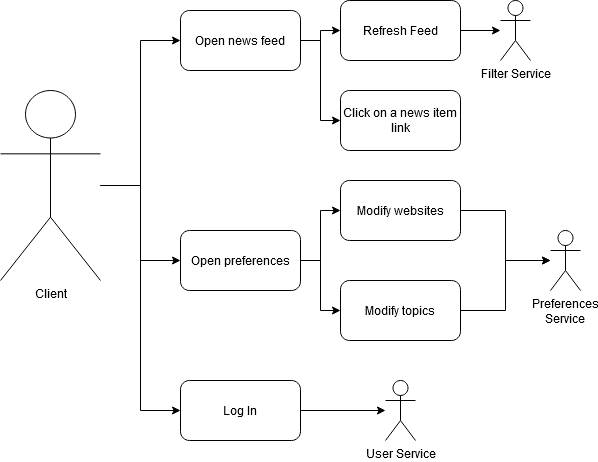

The diagram above was exported from draw.io. Its source (the exported page's mxGraphModel, read from the mxfile embedded in the PNG):
<mxGraphModel dx="1050" dy="538" grid="1" gridSize="10" guides="1" tooltips="1" connect="1" arrows="1" fold="1" page="1" pageScale="1" pageWidth="850" pageHeight="1100" math="0" shadow="0">
  <root>
    <mxCell id="0" />
    <mxCell id="1" parent="0" />
    <mxCell id="ErEn7LQcPVljozftXB7L-6" style="edgeStyle=orthogonalEdgeStyle;rounded=0;orthogonalLoop=1;jettySize=auto;html=1;" parent="1" source="d_IUNsMIlJoDLwuBCAkm-1" target="i5k2LngzRjkekhdUxP3--7" edge="1">
      <mxGeometry relative="1" as="geometry" />
    </mxCell>
    <mxCell id="i5k2LngzRjkekhdUxP3--12" style="edgeStyle=orthogonalEdgeStyle;rounded=0;orthogonalLoop=1;jettySize=auto;html=1;entryX=0;entryY=0.5;entryDx=0;entryDy=0;" edge="1" parent="1" source="d_IUNsMIlJoDLwuBCAkm-1" target="ErEn7LQcPVljozftXB7L-2">
      <mxGeometry relative="1" as="geometry" />
    </mxCell>
    <mxCell id="i5k2LngzRjkekhdUxP3--13" style="edgeStyle=orthogonalEdgeStyle;rounded=0;orthogonalLoop=1;jettySize=auto;html=1;entryX=0;entryY=0.5;entryDx=0;entryDy=0;" edge="1" parent="1" source="d_IUNsMIlJoDLwuBCAkm-1" target="i5k2LngzRjkekhdUxP3--2">
      <mxGeometry relative="1" as="geometry" />
    </mxCell>
    <mxCell id="d_IUNsMIlJoDLwuBCAkm-1" value="Client" style="shape=umlActor;verticalLabelPosition=bottom;verticalAlign=top;html=1;outlineConnect=0;" parent="1" vertex="1">
      <mxGeometry x="100" y="140" width="100" height="190" as="geometry" />
    </mxCell>
    <mxCell id="ErEn7LQcPVljozftXB7L-4" style="edgeStyle=orthogonalEdgeStyle;rounded=0;orthogonalLoop=1;jettySize=auto;html=1;exitX=1;exitY=0.5;exitDx=0;exitDy=0;" parent="1" source="ErEn7LQcPVljozftXB7L-2" target="ErEn7LQcPVljozftXB7L-3" edge="1">
      <mxGeometry relative="1" as="geometry" />
    </mxCell>
    <mxCell id="ErEn7LQcPVljozftXB7L-2" value="&lt;div&gt;Log In&lt;/div&gt;" style="rounded=1;whiteSpace=wrap;html=1;" parent="1" vertex="1">
      <mxGeometry x="280" y="430" width="120" height="60" as="geometry" />
    </mxCell>
    <mxCell id="ErEn7LQcPVljozftXB7L-3" value="User Service" style="shape=umlActor;verticalLabelPosition=bottom;verticalAlign=top;html=1;outlineConnect=0;" parent="1" vertex="1">
      <mxGeometry x="485" y="430" width="30" height="60" as="geometry" />
    </mxCell>
    <mxCell id="ErEn7LQcPVljozftXB7L-7" style="edgeStyle=orthogonalEdgeStyle;rounded=0;orthogonalLoop=1;jettySize=auto;html=1;" parent="1" source="ErEn7LQcPVljozftXB7L-5" edge="1" target="ErEn7LQcPVljozftXB7L-8">
      <mxGeometry relative="1" as="geometry">
        <mxPoint x="550" y="205" as="targetPoint" />
      </mxGeometry>
    </mxCell>
    <mxCell id="ErEn7LQcPVljozftXB7L-5" value="&lt;div&gt;Modify websites&lt;/div&gt;" style="rounded=1;whiteSpace=wrap;html=1;" parent="1" vertex="1">
      <mxGeometry x="440" y="230" width="120" height="60" as="geometry" />
    </mxCell>
    <mxCell id="ErEn7LQcPVljozftXB7L-8" value="&lt;div&gt;Preferences&lt;/div&gt;&lt;div&gt;Service&lt;br&gt;&lt;/div&gt;" style="shape=umlActor;verticalLabelPosition=bottom;verticalAlign=top;html=1;outlineConnect=0;" parent="1" vertex="1">
      <mxGeometry x="650" y="280" width="30" height="60" as="geometry" />
    </mxCell>
    <mxCell id="ErEn7LQcPVljozftXB7L-11" style="edgeStyle=orthogonalEdgeStyle;rounded=0;orthogonalLoop=1;jettySize=auto;html=1;" parent="1" source="ErEn7LQcPVljozftXB7L-10" edge="1" target="ErEn7LQcPVljozftXB7L-12">
      <mxGeometry relative="1" as="geometry">
        <mxPoint x="550" y="140" as="targetPoint" />
      </mxGeometry>
    </mxCell>
    <mxCell id="ErEn7LQcPVljozftXB7L-10" value="Refresh Feed" style="rounded=1;whiteSpace=wrap;html=1;" parent="1" vertex="1">
      <mxGeometry x="440" y="50" width="120" height="60" as="geometry" />
    </mxCell>
    <mxCell id="ErEn7LQcPVljozftXB7L-12" value="Filter Service" style="shape=umlActor;verticalLabelPosition=bottom;verticalAlign=top;html=1;outlineConnect=0;" parent="1" vertex="1">
      <mxGeometry x="600" y="50" width="30" height="60" as="geometry" />
    </mxCell>
    <mxCell id="i5k2LngzRjkekhdUxP3--3" style="edgeStyle=orthogonalEdgeStyle;rounded=0;orthogonalLoop=1;jettySize=auto;html=1;" edge="1" parent="1" source="i5k2LngzRjkekhdUxP3--2" target="ErEn7LQcPVljozftXB7L-10">
      <mxGeometry relative="1" as="geometry" />
    </mxCell>
    <mxCell id="i5k2LngzRjkekhdUxP3--4" style="edgeStyle=orthogonalEdgeStyle;rounded=0;orthogonalLoop=1;jettySize=auto;html=1;entryX=0;entryY=0.5;entryDx=0;entryDy=0;" edge="1" parent="1" source="i5k2LngzRjkekhdUxP3--2" target="i5k2LngzRjkekhdUxP3--5">
      <mxGeometry relative="1" as="geometry">
        <mxPoint x="370" y="170" as="targetPoint" />
      </mxGeometry>
    </mxCell>
    <mxCell id="i5k2LngzRjkekhdUxP3--2" value="&lt;div&gt;Open news feed&lt;/div&gt;" style="rounded=1;whiteSpace=wrap;html=1;" vertex="1" parent="1">
      <mxGeometry x="280" y="60" width="120" height="60" as="geometry" />
    </mxCell>
    <mxCell id="i5k2LngzRjkekhdUxP3--5" value="&lt;div&gt;Click on a news item link&lt;/div&gt;" style="rounded=1;whiteSpace=wrap;html=1;" vertex="1" parent="1">
      <mxGeometry x="440" y="140" width="120" height="60" as="geometry" />
    </mxCell>
    <mxCell id="i5k2LngzRjkekhdUxP3--8" style="edgeStyle=orthogonalEdgeStyle;rounded=0;orthogonalLoop=1;jettySize=auto;html=1;" edge="1" parent="1" source="i5k2LngzRjkekhdUxP3--7" target="ErEn7LQcPVljozftXB7L-5">
      <mxGeometry relative="1" as="geometry" />
    </mxCell>
    <mxCell id="i5k2LngzRjkekhdUxP3--10" style="edgeStyle=orthogonalEdgeStyle;rounded=0;orthogonalLoop=1;jettySize=auto;html=1;entryX=0;entryY=0.5;entryDx=0;entryDy=0;" edge="1" parent="1" source="i5k2LngzRjkekhdUxP3--7" target="i5k2LngzRjkekhdUxP3--9">
      <mxGeometry relative="1" as="geometry" />
    </mxCell>
    <mxCell id="i5k2LngzRjkekhdUxP3--7" value="&lt;div&gt;Open preferences&lt;/div&gt;" style="rounded=1;whiteSpace=wrap;html=1;" vertex="1" parent="1">
      <mxGeometry x="280" y="280" width="120" height="60" as="geometry" />
    </mxCell>
    <mxCell id="i5k2LngzRjkekhdUxP3--11" style="edgeStyle=orthogonalEdgeStyle;rounded=0;orthogonalLoop=1;jettySize=auto;html=1;" edge="1" parent="1" source="i5k2LngzRjkekhdUxP3--9" target="ErEn7LQcPVljozftXB7L-8">
      <mxGeometry relative="1" as="geometry" />
    </mxCell>
    <mxCell id="i5k2LngzRjkekhdUxP3--9" value="&lt;div&gt;Modify topics&lt;/div&gt;" style="rounded=1;whiteSpace=wrap;html=1;" vertex="1" parent="1">
      <mxGeometry x="440" y="330" width="120" height="60" as="geometry" />
    </mxCell>
  </root>
</mxGraphModel>